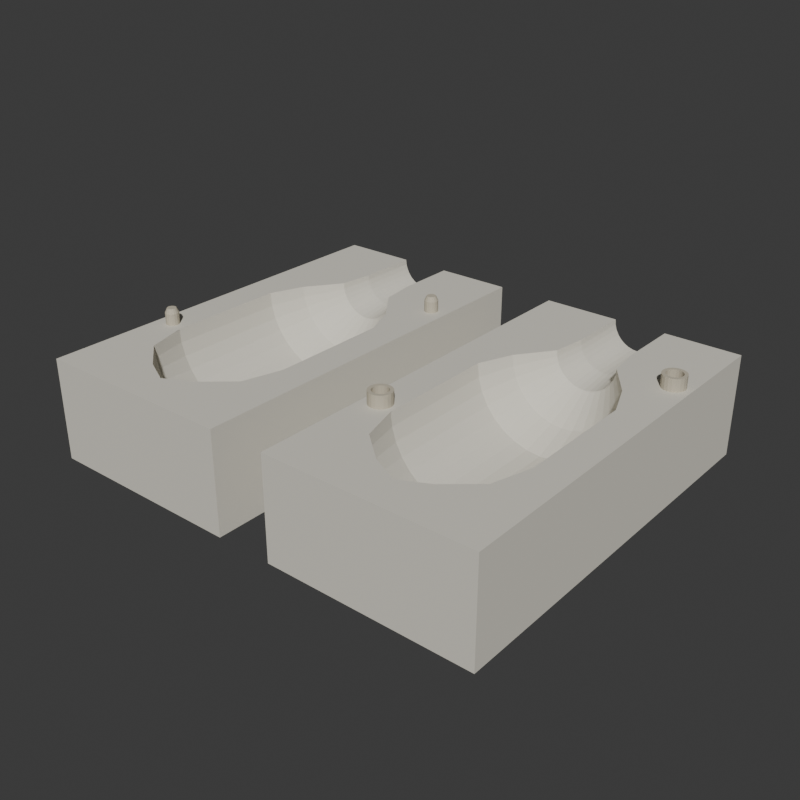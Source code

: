 # Source: source.blend  (saved by Blender 4.3.34; exported with 4.5.12 LTS)
import bpy
from mathutils import Matrix  # noqa: F401  (used for matrix-valued properties, if any)

bpy.ops.wm.read_factory_settings(use_empty=True)
scene = bpy.context.scene
scene.name = 'Scene'

# ---- collections
col_collection = bpy.data.collections.new('Collection'); scene.collection.children.link(col_collection)

# ---- materials (node trees are filled in below, after node groups)
mat_wholemouldhalves_opaquechalk = bpy.data.materials.new('WholeMouldHalves_OpaqueChalk')
mat_wholemouldhalves_opaquechalk.diffuse_color = (0.73, 0.7, 0.61, 1.0)
mat_wholelocatorpinsandcups_warmchalk = bpy.data.materials.new('WholeLocatorPinsAndCups_WarmChalk')
mat_wholelocatorpinsandcups_warmchalk.diffuse_color = (0.55, 0.5, 0.39, 1.0)

# ---- material node trees
mat_wholemouldhalves_opaquechalk.use_nodes = True; mat_wholemouldhalves_opaquechalk.node_tree.nodes.clear()
_N = mat_wholemouldhalves_opaquechalk.node_tree.nodes; _L = mat_wholemouldhalves_opaquechalk.node_tree.links
n0 = _N.new('ShaderNodeBsdfPrincipled'); n0.name = 'Principled BSDF'; n0.location = (10, 300)
n0.inputs[0].default_value = (0.73, 0.7, 0.61, 1.0)
n0.inputs[2].default_value = 0.88
n1 = _N.new('ShaderNodeOutputMaterial'); n1.name = 'Material Output'; n1.location = (300, 300)
_L.new(n0.outputs[0], n1.inputs[0])
n1.is_active_output = True
mat_wholelocatorpinsandcups_warmchalk.use_nodes = True; mat_wholelocatorpinsandcups_warmchalk.node_tree.nodes.clear()
_N = mat_wholelocatorpinsandcups_warmchalk.node_tree.nodes; _L = mat_wholelocatorpinsandcups_warmchalk.node_tree.links
n0 = _N.new('ShaderNodeBsdfPrincipled'); n0.name = 'Principled BSDF'; n0.location = (10, 300)
n0.inputs[0].default_value = (0.55, 0.5, 0.39, 1.0)
n0.inputs[2].default_value = 0.84
n1 = _N.new('ShaderNodeOutputMaterial'); n1.name = 'Material Output'; n1.location = (300, 300)
_L.new(n0.outputs[0], n1.inputs[0])
n1.is_active_output = True

# ---- world
world_world = bpy.data.worlds.new('World'); scene.world = world_world
world_world.use_nodes = True; world_world.node_tree.nodes.clear()
_N = world_world.node_tree.nodes; _L = world_world.node_tree.links
n0 = _N.new('ShaderNodeOutputWorld'); n0.name = 'World Output'; n0.location = (300, 300)
n1 = _N.new('ShaderNodeBackground'); n1.name = 'Background'; n1.location = (10, 300)
n1.inputs[0].default_value = (0.05088, 0.05088, 0.05088, 1.0)
_L.new(n1.outputs[0], n0.inputs[0])
n0.is_active_output = True
world_world.color = (0.05088, 0.05088, 0.05088)
world_world.sun_shadow_jitter_overblur = 0.0

# ---- meshes
me_wholegroundfootnegativemouldhalf_0mesh = bpy.data.meshes.new('WholeGroundFootNegativeMouldHalf_0Mesh')
me_wholegroundfootnegativemouldhalf_0mesh.from_pydata([(-0.205, -0.175, 0.0), (-0.025, -0.175, 0.0), (-0.025, -0.175, 0.09), (-0.115, -0.175, 0.09), (-0.205, -0.175, 0.09), (-0.205, -0.145, 0.0), (-0.025, -0.145, 0.0), (-0.025, -0.145, 0.09), (-0.115, -0.145, 0.09), (-0.205, -0.145, 0.09), (-0.205, -0.133, 0.0), (-0.025, -0.133, 0.0), (-0.025, -0.133, 0.09), (-0.091, -0.133, 0.09), (-0.09146, -0.133, 0.08532), (-0.09283, -0.133, 0.08082), (-0.09504, -0.133, 0.07667), (-0.09803, -0.133, 0.07303), (-0.1017, -0.133, 0.07004), (-0.1058, -0.133, 0.06783), (-0.1103, -0.133, 0.06646), (-0.115, -0.133, 0.066), (-0.1197, -0.133, 0.06646), (-0.1242, -0.133, 0.06783), (-0.1283, -0.133, 0.07004), (-0.132, -0.133, 0.07303), (-0.135, -0.133, 0.07667), (-0.1372, -0.133, 0.08082), (-0.1385, -0.133, 0.08532), (-0.139, -0.133, 0.09), (-0.205, -0.133, 0.09), (-0.205, -0.11, 0.0), (-0.025, -0.11, 0.0), (-0.025, -0.11, 0.09), (-0.064, -0.11, 0.09), (-0.06498, -0.11, 0.08005), (-0.06788, -0.11, 0.07048), (-0.0726, -0.11, 0.06167), (-0.07894, -0.11, 0.05394), (-0.08667, -0.11, 0.0476), (-0.09548, -0.11, 0.04288), (-0.1051, -0.11, 0.03998), (-0.115, -0.11, 0.039), (-0.1249, -0.11, 0.03998), (-0.1345, -0.11, 0.04288), (-0.1433, -0.11, 0.0476), (-0.1511, -0.11, 0.05394), (-0.1574, -0.11, 0.06167), (-0.1621, -0.11, 0.07048), (-0.165, -0.11, 0.08005), (-0.166, -0.11, 0.09), (-0.205, -0.11, 0.09), (-0.205, -0.075, 0.0), (-0.025, -0.075, 0.0), (-0.025, -0.075, 0.09), (-0.054, -0.075, 0.09), (-0.05517, -0.075, 0.0781), (-0.05864, -0.075, 0.06666), (-0.06428, -0.075, 0.05611), (-0.07187, -0.075, 0.04687), (-0.08111, -0.075, 0.03928), (-0.09166, -0.075, 0.03364), (-0.1031, -0.075, 0.03017), (-0.115, -0.075, 0.029), (-0.1269, -0.075, 0.03017), (-0.1383, -0.075, 0.03364), (-0.1489, -0.075, 0.03928), (-0.1581, -0.075, 0.04687), (-0.1657, -0.075, 0.05611), (-0.1714, -0.075, 0.06666), (-0.1748, -0.075, 0.0781), (-0.176, -0.075, 0.09), (-0.205, -0.075, 0.09), (-0.205, 0.03, 0.0), (-0.025, 0.03, 0.0), (-0.025, 0.03, 0.09), (-0.054, 0.03, 0.09), (-0.05517, 0.03, 0.0781), (-0.05864, 0.03, 0.06666), (-0.06428, 0.03, 0.05611), (-0.07187, 0.03, 0.04687), (-0.08111, 0.03, 0.03928), (-0.09166, 0.03, 0.03364), (-0.1031, 0.03, 0.03017), (-0.115, 0.03, 0.029), (-0.1269, 0.03, 0.03017), (-0.1383, 0.03, 0.03364), (-0.1489, 0.03, 0.03928), (-0.1581, 0.03, 0.04687), (-0.1657, 0.03, 0.05611), (-0.1714, 0.03, 0.06666), (-0.1748, 0.03, 0.0781), (-0.176, 0.03, 0.09), (-0.205, 0.03, 0.09), (-0.205, 0.06, 0.0), (-0.025, 0.06, 0.0), (-0.025, 0.06, 0.09), (-0.066, 0.06, 0.09), (-0.06694, 0.06, 0.08044), (-0.06973, 0.06, 0.07125), (-0.07426, 0.06, 0.06278), (-0.08035, 0.06, 0.05535), (-0.08778, 0.06, 0.04926), (-0.09625, 0.06, 0.04473), (-0.1054, 0.06, 0.04194), (-0.115, 0.06, 0.041), (-0.1246, 0.06, 0.04194), (-0.1338, 0.06, 0.04473), (-0.1422, 0.06, 0.04926), (-0.1496, 0.06, 0.05535), (-0.1557, 0.06, 0.06278), (-0.1603, 0.06, 0.07125), (-0.1631, 0.06, 0.08044), (-0.164, 0.06, 0.09), (-0.205, 0.06, 0.09), (-0.205, 0.09, 0.0), (-0.025, 0.09, 0.0), (-0.025, 0.09, 0.09), (-0.088, 0.09, 0.09), (-0.08852, 0.09, 0.08473), (-0.09006, 0.09, 0.07967), (-0.09255, 0.09, 0.075), (-0.09591, 0.09, 0.07091), (-0.1, 0.09, 0.06755), (-0.1047, 0.09, 0.06506), (-0.1097, 0.09, 0.06352), (-0.115, 0.09, 0.063), (-0.1203, 0.09, 0.06352), (-0.1253, 0.09, 0.06506), (-0.13, 0.09, 0.06755), (-0.1341, 0.09, 0.07091), (-0.1374, 0.09, 0.075), (-0.1399, 0.09, 0.07967), (-0.1415, 0.09, 0.08473), (-0.142, 0.09, 0.09), (-0.205, 0.09, 0.09), (-0.205, 0.12, 0.0), (-0.025, 0.12, 0.0), (-0.025, 0.12, 0.09), (-0.092, 0.12, 0.09), (-0.09244, 0.12, 0.08551), (-0.09375, 0.12, 0.0812), (-0.09588, 0.12, 0.07722), (-0.09874, 0.12, 0.07374), (-0.1022, 0.12, 0.07088), (-0.1062, 0.12, 0.06875), (-0.1105, 0.12, 0.06744), (-0.115, 0.12, 0.067), (-0.1195, 0.12, 0.06744), (-0.1238, 0.12, 0.06875), (-0.1278, 0.12, 0.07088), (-0.1313, 0.12, 0.07374), (-0.1341, 0.12, 0.07722), (-0.1362, 0.12, 0.0812), (-0.1376, 0.12, 0.08551), (-0.138, 0.12, 0.09), (-0.205, 0.12, 0.09), (-0.205, 0.175, 0.0), (-0.025, 0.175, 0.0), (-0.025, 0.175, 0.09), (-0.092, 0.175, 0.09), (-0.09244, 0.175, 0.08551), (-0.09375, 0.175, 0.0812), (-0.09588, 0.175, 0.07722), (-0.09874, 0.175, 0.07374), (-0.1022, 0.175, 0.07088), (-0.1062, 0.175, 0.06875), (-0.1105, 0.175, 0.06744), (-0.115, 0.175, 0.067), (-0.1195, 0.175, 0.06744), (-0.1238, 0.175, 0.06875), (-0.1278, 0.175, 0.07088), (-0.1313, 0.175, 0.07374), (-0.1341, 0.175, 0.07722), (-0.1362, 0.175, 0.0812), (-0.1376, 0.175, 0.08551), (-0.138, 0.175, 0.09), (-0.205, 0.175, 0.09)], [], [(1, 0, 5), (1, 5, 6), (2, 1, 6), (2, 6, 7), (3, 2, 7), (3, 7, 8), (4, 3, 8), (4, 8, 9), (0, 4, 9), (0, 9, 5), (6, 5, 10), (6, 10, 11), (7, 6, 11), (7, 11, 12), (8, 7, 12), (8, 12, 13), (8, 13, 14), (8, 14, 15), (8, 15, 16), (8, 16, 17), (8, 17, 18), (8, 18, 19), (8, 19, 20), (8, 20, 21), (8, 21, 22), (8, 22, 23), (8, 23, 24), (8, 24, 25), (8, 25, 26), (8, 26, 27), (8, 27, 28), (8, 28, 29), (9, 8, 29), (9, 29, 30), (5, 9, 30), (5, 30, 10), (11, 10, 31), (11, 31, 32), (12, 11, 32), (12, 32, 33), (13, 12, 33), (13, 33, 34), (14, 13, 34), (14, 34, 35), (15, 14, 35), (15, 35, 36), (16, 15, 36), (16, 36, 37), (17, 16, 37), (17, 37, 38), (18, 17, 38), (18, 38, 39), (19, 18, 39), (19, 39, 40), (20, 19, 40), (20, 40, 41), (21, 20, 41), (21, 41, 42), (22, 21, 42), (22, 42, 43), (23, 22, 43), (23, 43, 44), (24, 23, 44), (24, 44, 45), (25, 24, 45), (25, 45, 46), (26, 25, 46), (26, 46, 47), (27, 26, 47), (27, 47, 48), (28, 27, 48), (28, 48, 49), (29, 28, 49), (29, 49, 50), (30, 29, 50), (30, 50, 51), (10, 30, 51), (10, 51, 31), (32, 31, 52), (32, 52, 53), (33, 32, 53), (33, 53, 54), (34, 33, 54), (34, 54, 55), (35, 34, 55), (35, 55, 56), (36, 35, 56), (36, 56, 57), (37, 36, 57), (37, 57, 58), (38, 37, 58), (38, 58, 59), (39, 38, 59), (39, 59, 60), (40, 39, 60), (40, 60, 61), (41, 40, 61), (41, 61, 62), (42, 41, 62), (42, 62, 63), (43, 42, 63), (43, 63, 64), (44, 43, 64), (44, 64, 65), (45, 44, 65), (45, 65, 66), (46, 45, 66), (46, 66, 67), (47, 46, 67), (47, 67, 68), (48, 47, 68), (48, 68, 69), (49, 48, 69), (49, 69, 70), (50, 49, 70), (50, 70, 71), (51, 50, 71), (51, 71, 72), (31, 51, 72), (31, 72, 52), (53, 52, 73), (53, 73, 74), (54, 53, 74), (54, 74, 75), (55, 54, 75), (55, 75, 76), (56, 55, 76), (56, 76, 77), (57, 56, 77), (57, 77, 78), (58, 57, 78), (58, 78, 79), (59, 58, 79), (59, 79, 80), (60, 59, 80), (60, 80, 81), (61, 60, 81), (61, 81, 82), (62, 61, 82), (62, 82, 83), (63, 62, 83), (63, 83, 84), (64, 63, 84), (64, 84, 85), (65, 64, 85), (65, 85, 86), (66, 65, 86), (66, 86, 87), (67, 66, 87), (67, 87, 88), (68, 67, 88), (68, 88, 89), (69, 68, 89), (69, 89, 90), (70, 69, 90), (70, 90, 91), (71, 70, 91), (71, 91, 92), (72, 71, 92), (72, 92, 93), (52, 72, 93), (52, 93, 73), (74, 73, 94), (74, 94, 95), (75, 74, 95), (75, 95, 96), (76, 75, 96), (76, 96, 97), (77, 76, 97), (77, 97, 98), (78, 77, 98), (78, 98, 99), (79, 78, 99), (79, 99, 100), (80, 79, 100), (80, 100, 101), (81, 80, 101), (81, 101, 102), (82, 81, 102), (82, 102, 103), (83, 82, 103), (83, 103, 104), (84, 83, 104), (84, 104, 105), (85, 84, 105), (85, 105, 106), (86, 85, 106), (86, 106, 107), (87, 86, 107), (87, 107, 108), (88, 87, 108), (88, 108, 109), (89, 88, 109), (89, 109, 110), (90, 89, 110), (90, 110, 111), (91, 90, 111), (91, 111, 112), (92, 91, 112), (92, 112, 113), (93, 92, 113), (93, 113, 114), (73, 93, 114), (73, 114, 94), (95, 94, 115), (95, 115, 116), (96, 95, 116), (96, 116, 117), (97, 96, 117), (97, 117, 118), (98, 97, 118), (98, 118, 119), (99, 98, 119), (99, 119, 120), (100, 99, 120), (100, 120, 121), (101, 100, 121), (101, 121, 122), (102, 101, 122), (102, 122, 123), (103, 102, 123), (103, 123, 124), (104, 103, 124), (104, 124, 125), (105, 104, 125), (105, 125, 126), (106, 105, 126), (106, 126, 127), (107, 106, 127), (107, 127, 128), (108, 107, 128), (108, 128, 129), (109, 108, 129), (109, 129, 130), (110, 109, 130), (110, 130, 131), (111, 110, 131), (111, 131, 132), (112, 111, 132), (112, 132, 133), (113, 112, 133), (113, 133, 134), (114, 113, 134), (114, 134, 135), (94, 114, 135), (94, 135, 115), (116, 115, 136), (116, 136, 137), (117, 116, 137), (117, 137, 138), (118, 117, 138), (118, 138, 139), (119, 118, 139), (119, 139, 140), (120, 119, 140), (120, 140, 141), (121, 120, 141), (121, 141, 142), (122, 121, 142), (122, 142, 143), (123, 122, 143), (123, 143, 144), (124, 123, 144), (124, 144, 145), (125, 124, 145), (125, 145, 146), (126, 125, 146), (126, 146, 147), (127, 126, 147), (127, 147, 148), (128, 127, 148), (128, 148, 149), (129, 128, 149), (129, 149, 150), (130, 129, 150), (130, 150, 151), (131, 130, 151), (131, 151, 152), (132, 131, 152), (132, 152, 153), (133, 132, 153), (133, 153, 154), (134, 133, 154), (134, 154, 155), (135, 134, 155), (135, 155, 156), (115, 135, 156), (115, 156, 136), (137, 136, 157), (137, 157, 158), (138, 137, 158), (138, 158, 159), (139, 138, 159), (139, 159, 160), (140, 139, 160), (140, 160, 161), (141, 140, 161), (141, 161, 162), (142, 141, 162), (142, 162, 163), (143, 142, 163), (143, 163, 164), (144, 143, 164), (144, 164, 165), (145, 144, 165), (145, 165, 166), (146, 145, 166), (146, 166, 167), (147, 146, 167), (147, 167, 168), (148, 147, 168), (148, 168, 169), (149, 148, 169), (149, 169, 170), (150, 149, 170), (150, 170, 171), (151, 150, 171), (151, 171, 172), (152, 151, 172), (152, 172, 173), (153, 152, 173), (153, 173, 174), (154, 153, 174), (154, 174, 175), (155, 154, 175), (155, 175, 176), (156, 155, 176), (156, 176, 177), (136, 156, 177), (136, 177, 157), (4, 0, 1), (1, 2, 3), (1, 3, 4), (158, 157, 177), (160, 159, 158), (161, 160, 158), (162, 161, 158), (163, 162, 158), (164, 163, 158), (165, 164, 158), (166, 165, 158), (167, 166, 158), (168, 167, 158), (169, 168, 158), (169, 158, 177), (170, 169, 177), (171, 170, 177), (172, 171, 177), (173, 172, 177), (174, 173, 177), (175, 174, 177), (177, 176, 175)])
me_wholegroundfootnegativemouldhalf_0mesh.materials.append(mat_wholemouldhalves_opaquechalk)
me_wholegroundfootnegativemouldhalf_0mesh.materials.append(mat_wholelocatorpinsandcups_warmchalk)
me_wholegroundfootnegativemouldhalf_0mesh.update()
me_wholegroundfootnegativemouldhalf_1mesh = bpy.data.meshes.new('WholeGroundFootNegativeMouldHalf_1Mesh')
me_wholegroundfootnegativemouldhalf_1mesh.from_pydata([(0.025, -0.175, 0.0), (0.205, -0.175, 0.0), (0.205, -0.175, 0.09), (0.115, -0.175, 0.09), (0.025, -0.175, 0.09), (0.025, -0.145, 0.0), (0.205, -0.145, 0.0), (0.205, -0.145, 0.09), (0.115, -0.145, 0.09), (0.025, -0.145, 0.09), (0.025, -0.133, 0.0), (0.205, -0.133, 0.0), (0.205, -0.133, 0.09), (0.139, -0.133, 0.09), (0.1385, -0.133, 0.08532), (0.1372, -0.133, 0.08082), (0.135, -0.133, 0.07667), (0.132, -0.133, 0.07303), (0.1283, -0.133, 0.07004), (0.1242, -0.133, 0.06783), (0.1197, -0.133, 0.06646), (0.115, -0.133, 0.066), (0.1103, -0.133, 0.06646), (0.1058, -0.133, 0.06783), (0.1017, -0.133, 0.07004), (0.09803, -0.133, 0.07303), (0.09504, -0.133, 0.07667), (0.09283, -0.133, 0.08082), (0.09146, -0.133, 0.08532), (0.091, -0.133, 0.09), (0.025, -0.133, 0.09), (0.025, -0.11, 0.0), (0.205, -0.11, 0.0), (0.205, -0.11, 0.09), (0.166, -0.11, 0.09), (0.165, -0.11, 0.08005), (0.1621, -0.11, 0.07048), (0.1574, -0.11, 0.06167), (0.1511, -0.11, 0.05394), (0.1433, -0.11, 0.0476), (0.1345, -0.11, 0.04288), (0.1249, -0.11, 0.03998), (0.115, -0.11, 0.039), (0.1051, -0.11, 0.03998), (0.09548, -0.11, 0.04288), (0.08667, -0.11, 0.0476), (0.07894, -0.11, 0.05394), (0.0726, -0.11, 0.06167), (0.06788, -0.11, 0.07048), (0.06498, -0.11, 0.08005), (0.064, -0.11, 0.09), (0.025, -0.11, 0.09), (0.025, -0.075, 0.0), (0.205, -0.075, 0.0), (0.205, -0.075, 0.09), (0.176, -0.075, 0.09), (0.1748, -0.075, 0.0781), (0.1714, -0.075, 0.06666), (0.1657, -0.075, 0.05611), (0.1581, -0.075, 0.04687), (0.1489, -0.075, 0.03928), (0.1383, -0.075, 0.03364), (0.1269, -0.075, 0.03017), (0.115, -0.075, 0.029), (0.1031, -0.075, 0.03017), (0.09166, -0.075, 0.03364), (0.08111, -0.075, 0.03928), (0.07187, -0.075, 0.04687), (0.06428, -0.075, 0.05611), (0.05864, -0.075, 0.06666), (0.05517, -0.075, 0.0781), (0.054, -0.075, 0.09), (0.025, -0.075, 0.09), (0.025, 0.03, 0.0), (0.205, 0.03, 0.0), (0.205, 0.03, 0.09), (0.176, 0.03, 0.09), (0.1748, 0.03, 0.0781), (0.1714, 0.03, 0.06666), (0.1657, 0.03, 0.05611), (0.1581, 0.03, 0.04687), (0.1489, 0.03, 0.03928), (0.1383, 0.03, 0.03364), (0.1269, 0.03, 0.03017), (0.115, 0.03, 0.029), (0.1031, 0.03, 0.03017), (0.09166, 0.03, 0.03364), (0.08111, 0.03, 0.03928), (0.07187, 0.03, 0.04687), (0.06428, 0.03, 0.05611), (0.05864, 0.03, 0.06666), (0.05517, 0.03, 0.0781), (0.054, 0.03, 0.09), (0.025, 0.03, 0.09), (0.025, 0.06, 0.0), (0.205, 0.06, 0.0), (0.205, 0.06, 0.09), (0.164, 0.06, 0.09), (0.1631, 0.06, 0.08044), (0.1603, 0.06, 0.07125), (0.1557, 0.06, 0.06278), (0.1496, 0.06, 0.05535), (0.1422, 0.06, 0.04926), (0.1338, 0.06, 0.04473), (0.1246, 0.06, 0.04194), (0.115, 0.06, 0.041), (0.1054, 0.06, 0.04194), (0.09625, 0.06, 0.04473), (0.08778, 0.06, 0.04926), (0.08035, 0.06, 0.05535), (0.07426, 0.06, 0.06278), (0.06973, 0.06, 0.07125), (0.06694, 0.06, 0.08044), (0.066, 0.06, 0.09), (0.025, 0.06, 0.09), (0.025, 0.09, 0.0), (0.205, 0.09, 0.0), (0.205, 0.09, 0.09), (0.142, 0.09, 0.09), (0.1415, 0.09, 0.08473), (0.1399, 0.09, 0.07967), (0.1374, 0.09, 0.075), (0.1341, 0.09, 0.07091), (0.13, 0.09, 0.06755), (0.1253, 0.09, 0.06506), (0.1203, 0.09, 0.06352), (0.115, 0.09, 0.063), (0.1097, 0.09, 0.06352), (0.1047, 0.09, 0.06506), (0.1, 0.09, 0.06755), (0.09591, 0.09, 0.07091), (0.09255, 0.09, 0.075), (0.09006, 0.09, 0.07967), (0.08852, 0.09, 0.08473), (0.088, 0.09, 0.09), (0.025, 0.09, 0.09), (0.025, 0.12, 0.0), (0.205, 0.12, 0.0), (0.205, 0.12, 0.09), (0.138, 0.12, 0.09), (0.1376, 0.12, 0.08551), (0.1362, 0.12, 0.0812), (0.1341, 0.12, 0.07722), (0.1313, 0.12, 0.07374), (0.1278, 0.12, 0.07088), (0.1238, 0.12, 0.06875), (0.1195, 0.12, 0.06744), (0.115, 0.12, 0.067), (0.1105, 0.12, 0.06744), (0.1062, 0.12, 0.06875), (0.1022, 0.12, 0.07088), (0.09874, 0.12, 0.07374), (0.09588, 0.12, 0.07722), (0.09375, 0.12, 0.0812), (0.09244, 0.12, 0.08551), (0.092, 0.12, 0.09), (0.025, 0.12, 0.09), (0.025, 0.175, 0.0), (0.205, 0.175, 0.0), (0.205, 0.175, 0.09), (0.138, 0.175, 0.09), (0.1376, 0.175, 0.08551), (0.1362, 0.175, 0.0812), (0.1341, 0.175, 0.07722), (0.1313, 0.175, 0.07374), (0.1278, 0.175, 0.07088), (0.1238, 0.175, 0.06875), (0.1195, 0.175, 0.06744), (0.115, 0.175, 0.067), (0.1105, 0.175, 0.06744), (0.1062, 0.175, 0.06875), (0.1022, 0.175, 0.07088), (0.09874, 0.175, 0.07374), (0.09588, 0.175, 0.07722), (0.09375, 0.175, 0.0812), (0.09244, 0.175, 0.08551), (0.092, 0.175, 0.09), (0.025, 0.175, 0.09)], [], [(1, 0, 5), (1, 5, 6), (2, 1, 6), (2, 6, 7), (3, 2, 7), (3, 7, 8), (4, 3, 8), (4, 8, 9), (0, 4, 9), (0, 9, 5), (6, 5, 10), (6, 10, 11), (7, 6, 11), (7, 11, 12), (8, 7, 12), (8, 12, 13), (8, 13, 14), (8, 14, 15), (8, 15, 16), (8, 16, 17), (8, 17, 18), (8, 18, 19), (8, 19, 20), (8, 20, 21), (8, 21, 22), (8, 22, 23), (8, 23, 24), (8, 24, 25), (8, 25, 26), (8, 26, 27), (8, 27, 28), (8, 28, 29), (9, 8, 29), (9, 29, 30), (5, 9, 30), (5, 30, 10), (11, 10, 31), (11, 31, 32), (12, 11, 32), (12, 32, 33), (13, 12, 33), (13, 33, 34), (14, 13, 34), (14, 34, 35), (15, 14, 35), (15, 35, 36), (16, 15, 36), (16, 36, 37), (17, 16, 37), (17, 37, 38), (18, 17, 38), (18, 38, 39), (19, 18, 39), (19, 39, 40), (20, 19, 40), (20, 40, 41), (21, 20, 41), (21, 41, 42), (22, 21, 42), (22, 42, 43), (23, 22, 43), (23, 43, 44), (24, 23, 44), (24, 44, 45), (25, 24, 45), (25, 45, 46), (26, 25, 46), (26, 46, 47), (27, 26, 47), (27, 47, 48), (28, 27, 48), (28, 48, 49), (29, 28, 49), (29, 49, 50), (30, 29, 50), (30, 50, 51), (10, 30, 51), (10, 51, 31), (32, 31, 52), (32, 52, 53), (33, 32, 53), (33, 53, 54), (34, 33, 54), (34, 54, 55), (35, 34, 55), (35, 55, 56), (36, 35, 56), (36, 56, 57), (37, 36, 57), (37, 57, 58), (38, 37, 58), (38, 58, 59), (39, 38, 59), (39, 59, 60), (40, 39, 60), (40, 60, 61), (41, 40, 61), (41, 61, 62), (42, 41, 62), (42, 62, 63), (43, 42, 63), (43, 63, 64), (44, 43, 64), (44, 64, 65), (45, 44, 65), (45, 65, 66), (46, 45, 66), (46, 66, 67), (47, 46, 67), (47, 67, 68), (48, 47, 68), (48, 68, 69), (49, 48, 69), (49, 69, 70), (50, 49, 70), (50, 70, 71), (51, 50, 71), (51, 71, 72), (31, 51, 72), (31, 72, 52), (53, 52, 73), (53, 73, 74), (54, 53, 74), (54, 74, 75), (55, 54, 75), (55, 75, 76), (56, 55, 76), (56, 76, 77), (57, 56, 77), (57, 77, 78), (58, 57, 78), (58, 78, 79), (59, 58, 79), (59, 79, 80), (60, 59, 80), (60, 80, 81), (61, 60, 81), (61, 81, 82), (62, 61, 82), (62, 82, 83), (63, 62, 83), (63, 83, 84), (64, 63, 84), (64, 84, 85), (65, 64, 85), (65, 85, 86), (66, 65, 86), (66, 86, 87), (67, 66, 87), (67, 87, 88), (68, 67, 88), (68, 88, 89), (69, 68, 89), (69, 89, 90), (70, 69, 90), (70, 90, 91), (71, 70, 91), (71, 91, 92), (72, 71, 92), (72, 92, 93), (52, 72, 93), (52, 93, 73), (74, 73, 94), (74, 94, 95), (75, 74, 95), (75, 95, 96), (76, 75, 96), (76, 96, 97), (77, 76, 97), (77, 97, 98), (78, 77, 98), (78, 98, 99), (79, 78, 99), (79, 99, 100), (80, 79, 100), (80, 100, 101), (81, 80, 101), (81, 101, 102), (82, 81, 102), (82, 102, 103), (83, 82, 103), (83, 103, 104), (84, 83, 104), (84, 104, 105), (85, 84, 105), (85, 105, 106), (86, 85, 106), (86, 106, 107), (87, 86, 107), (87, 107, 108), (88, 87, 108), (88, 108, 109), (89, 88, 109), (89, 109, 110), (90, 89, 110), (90, 110, 111), (91, 90, 111), (91, 111, 112), (92, 91, 112), (92, 112, 113), (93, 92, 113), (93, 113, 114), (73, 93, 114), (73, 114, 94), (95, 94, 115), (95, 115, 116), (96, 95, 116), (96, 116, 117), (97, 96, 117), (97, 117, 118), (98, 97, 118), (98, 118, 119), (99, 98, 119), (99, 119, 120), (100, 99, 120), (100, 120, 121), (101, 100, 121), (101, 121, 122), (102, 101, 122), (102, 122, 123), (103, 102, 123), (103, 123, 124), (104, 103, 124), (104, 124, 125), (105, 104, 125), (105, 125, 126), (106, 105, 126), (106, 126, 127), (107, 106, 127), (107, 127, 128), (108, 107, 128), (108, 128, 129), (109, 108, 129), (109, 129, 130), (110, 109, 130), (110, 130, 131), (111, 110, 131), (111, 131, 132), (112, 111, 132), (112, 132, 133), (113, 112, 133), (113, 133, 134), (114, 113, 134), (114, 134, 135), (94, 114, 135), (94, 135, 115), (116, 115, 136), (116, 136, 137), (117, 116, 137), (117, 137, 138), (118, 117, 138), (118, 138, 139), (119, 118, 139), (119, 139, 140), (120, 119, 140), (120, 140, 141), (121, 120, 141), (121, 141, 142), (122, 121, 142), (122, 142, 143), (123, 122, 143), (123, 143, 144), (124, 123, 144), (124, 144, 145), (125, 124, 145), (125, 145, 146), (126, 125, 146), (126, 146, 147), (127, 126, 147), (127, 147, 148), (128, 127, 148), (128, 148, 149), (129, 128, 149), (129, 149, 150), (130, 129, 150), (130, 150, 151), (131, 130, 151), (131, 151, 152), (132, 131, 152), (132, 152, 153), (133, 132, 153), (133, 153, 154), (134, 133, 154), (134, 154, 155), (135, 134, 155), (135, 155, 156), (115, 135, 156), (115, 156, 136), (137, 136, 157), (137, 157, 158), (138, 137, 158), (138, 158, 159), (139, 138, 159), (139, 159, 160), (140, 139, 160), (140, 160, 161), (141, 140, 161), (141, 161, 162), (142, 141, 162), (142, 162, 163), (143, 142, 163), (143, 163, 164), (144, 143, 164), (144, 164, 165), (145, 144, 165), (145, 165, 166), (146, 145, 166), (146, 166, 167), (147, 146, 167), (147, 167, 168), (148, 147, 168), (148, 168, 169), (149, 148, 169), (149, 169, 170), (150, 149, 170), (150, 170, 171), (151, 150, 171), (151, 171, 172), (152, 151, 172), (152, 172, 173), (153, 152, 173), (153, 173, 174), (154, 153, 174), (154, 174, 175), (155, 154, 175), (155, 175, 176), (156, 155, 176), (156, 176, 177), (136, 156, 177), (136, 177, 157), (4, 0, 1), (1, 2, 3), (1, 3, 4), (158, 157, 177), (160, 159, 158), (161, 160, 158), (162, 161, 158), (163, 162, 158), (164, 163, 158), (165, 164, 158), (166, 165, 158), (167, 166, 158), (168, 167, 158), (169, 168, 158), (169, 158, 177), (170, 169, 177), (171, 170, 177), (172, 171, 177), (173, 172, 177), (174, 173, 177), (175, 174, 177), (177, 176, 175)])
me_wholegroundfootnegativemouldhalf_1mesh.materials.append(mat_wholemouldhalves_opaquechalk)
me_wholegroundfootnegativemouldhalf_1mesh.materials.append(mat_wholelocatorpinsandcups_warmchalk)
me_wholegroundfootnegativemouldhalf_1mesh.update()
me_wholelocatorpin_0mesh = bpy.data.meshes.new('WholeLocatorPin_0Mesh')
me_wholelocatorpin_0mesh.from_pydata([(-0.19, -0.07, 0.088), (-0.184, -0.07, 0.088), (-0.1845, -0.0677, 0.088), (-0.1858, -0.06576, 0.088), (-0.1877, -0.06446, 0.088), (-0.19, -0.064, 0.088), (-0.1923, -0.06446, 0.088), (-0.1942, -0.06576, 0.088), (-0.1955, -0.0677, 0.088), (-0.196, -0.07, 0.088), (-0.1955, -0.0723, 0.088), (-0.1942, -0.07424, 0.088), (-0.1923, -0.07554, 0.088), (-0.19, -0.076, 0.088), (-0.1877, -0.07554, 0.088), (-0.1858, -0.07424, 0.088), (-0.1845, -0.0723, 0.088), (-0.184, -0.07, 0.1), (-0.1845, -0.0677, 0.1), (-0.1858, -0.06576, 0.1), (-0.1877, -0.06446, 0.1), (-0.19, -0.064, 0.1), (-0.1923, -0.06446, 0.1), (-0.1942, -0.06576, 0.1), (-0.1955, -0.0677, 0.1), (-0.196, -0.07, 0.1), (-0.1955, -0.0723, 0.1), (-0.1942, -0.07424, 0.1), (-0.1923, -0.07554, 0.1), (-0.19, -0.076, 0.1), (-0.1877, -0.07554, 0.1), (-0.1858, -0.07424, 0.1), (-0.1845, -0.0723, 0.1), (-0.186, -0.07, 0.104), (-0.1863, -0.06847, 0.104), (-0.1872, -0.06717, 0.104), (-0.1885, -0.0663, 0.104), (-0.19, -0.066, 0.104), (-0.1915, -0.0663, 0.104), (-0.1928, -0.06717, 0.104), (-0.1937, -0.06847, 0.104), (-0.194, -0.07, 0.104), (-0.1937, -0.07153, 0.104), (-0.1928, -0.07283, 0.104), (-0.1915, -0.0737, 0.104), (-0.19, -0.074, 0.104), (-0.1885, -0.0737, 0.104), (-0.1872, -0.07283, 0.104), (-0.1863, -0.07153, 0.104), (-0.19, -0.07, 0.104)], [], [(0, 2, 1), (0, 3, 2), (0, 4, 3), (0, 5, 4), (0, 6, 5), (0, 7, 6), (0, 8, 7), (0, 9, 8), (0, 10, 9), (0, 11, 10), (0, 12, 11), (0, 13, 12), (0, 14, 13), (0, 15, 14), (0, 16, 15), (0, 1, 16), (1, 2, 18), (1, 18, 17), (2, 3, 19), (2, 19, 18), (3, 4, 20), (3, 20, 19), (4, 5, 21), (4, 21, 20), (5, 6, 22), (5, 22, 21), (6, 7, 23), (6, 23, 22), (7, 8, 24), (7, 24, 23), (8, 9, 25), (8, 25, 24), (9, 10, 26), (9, 26, 25), (10, 11, 27), (10, 27, 26), (11, 12, 28), (11, 28, 27), (12, 13, 29), (12, 29, 28), (13, 14, 30), (13, 30, 29), (14, 15, 31), (14, 31, 30), (15, 16, 32), (15, 32, 31), (16, 1, 17), (16, 17, 32), (17, 18, 34), (17, 34, 33), (18, 19, 35), (18, 35, 34), (19, 20, 36), (19, 36, 35), (20, 21, 37), (20, 37, 36), (21, 22, 38), (21, 38, 37), (22, 23, 39), (22, 39, 38), (23, 24, 40), (23, 40, 39), (24, 25, 41), (24, 41, 40), (25, 26, 42), (25, 42, 41), (26, 27, 43), (26, 43, 42), (27, 28, 44), (27, 44, 43), (28, 29, 45), (28, 45, 44), (29, 30, 46), (29, 46, 45), (30, 31, 47), (30, 47, 46), (31, 32, 48), (31, 48, 47), (32, 17, 33), (32, 33, 48), (33, 34, 49), (34, 35, 49), (35, 36, 49), (36, 37, 49), (37, 38, 49), (38, 39, 49), (39, 40, 49), (40, 41, 49), (41, 42, 49), (42, 43, 49), (43, 44, 49), (44, 45, 49), (45, 46, 49), (46, 47, 49), (47, 48, 49), (48, 33, 49)])
me_wholelocatorpin_0mesh.polygons.foreach_set('material_index', [1, 1, 1, 1, 1, 1, 1, 1, 1, 1, 1, 1, 1, 1, 1, 1, 1, 1, 1, 1, 1, 1, 1, 1, 1, 1, 1, 1, 1, 1, 1, 1, 1, 1, 1, 1, 1, 1, 1, 1, 1, 1, 1, 1, 1, 1, 1, 1, 1, 1, 1, 1, 1, 1, 1, 1, 1, 1, 1, 1, 1, 1, 1, 1, 1, 1, 1, 1, 1, 1, 1, 1, 1, 1, 1, 1, 1, 1, 1, 1, 1, 1, 1, 1, 1, 1, 1, 1, 1, 1, 1, 1, 1, 1, 1, 1])
me_wholelocatorpin_0mesh.materials.append(mat_wholemouldhalves_opaquechalk)
me_wholelocatorpin_0mesh.materials.append(mat_wholelocatorpinsandcups_warmchalk)
me_wholelocatorpin_0mesh.update()
me_wholeblindlocatorcup_0mesh = bpy.data.meshes.new('WholeBlindLocatorCup_0Mesh')
me_wholeblindlocatorcup_0mesh.from_pydata([(0.04, -0.07, 0.088), (0.05, -0.07, 0.088), (0.04951, -0.06691, 0.088), (0.04809, -0.06412, 0.088), (0.04588, -0.06191, 0.088), (0.04309, -0.06049, 0.088), (0.04, -0.06, 0.088), (0.03691, -0.06049, 0.088), (0.03412, -0.06191, 0.088), (0.03191, -0.06412, 0.088), (0.03049, -0.06691, 0.088), (0.03, -0.07, 0.088), (0.03049, -0.07309, 0.088), (0.03191, -0.07588, 0.088), (0.03412, -0.07809, 0.088), (0.03691, -0.07951, 0.088), (0.04, -0.08, 0.088), (0.04309, -0.07951, 0.088), (0.04588, -0.07809, 0.088), (0.04809, -0.07588, 0.088), (0.04951, -0.07309, 0.088), (0.05, -0.07, 0.101), (0.04951, -0.06691, 0.101), (0.04809, -0.06412, 0.101), (0.04588, -0.06191, 0.101), (0.04309, -0.06049, 0.101), (0.04, -0.06, 0.101), (0.03691, -0.06049, 0.101), (0.03412, -0.06191, 0.101), (0.03191, -0.06412, 0.101), (0.03049, -0.06691, 0.101), (0.03, -0.07, 0.101), (0.03049, -0.07309, 0.101), (0.03191, -0.07588, 0.101), (0.03412, -0.07809, 0.101), (0.03691, -0.07951, 0.101), (0.04, -0.08, 0.101), (0.04309, -0.07951, 0.101), (0.04588, -0.07809, 0.101), (0.04809, -0.07588, 0.101), (0.04951, -0.07309, 0.101), (0.047, -0.07, 0.101), (0.04666, -0.06784, 0.101), (0.04566, -0.06589, 0.101), (0.04411, -0.06434, 0.101), (0.04216, -0.06334, 0.101), (0.04, -0.063, 0.101), (0.03784, -0.06334, 0.101), (0.03589, -0.06434, 0.101), (0.03434, -0.06589, 0.101), (0.03334, -0.06784, 0.101), (0.033, -0.07, 0.101), (0.03334, -0.07216, 0.101), (0.03434, -0.07411, 0.101), (0.03589, -0.07566, 0.101), (0.03784, -0.07666, 0.101), (0.04, -0.077, 0.101), (0.04216, -0.07666, 0.101), (0.04411, -0.07566, 0.101), (0.04566, -0.07411, 0.101), (0.04666, -0.07216, 0.101), (0.047, -0.07, 0.091), (0.04666, -0.06784, 0.091), (0.04566, -0.06589, 0.091), (0.04411, -0.06434, 0.091), (0.04216, -0.06334, 0.091), (0.04, -0.063, 0.091), (0.03784, -0.06334, 0.091), (0.03589, -0.06434, 0.091), (0.03434, -0.06589, 0.091), (0.03334, -0.06784, 0.091), (0.033, -0.07, 0.091), (0.03334, -0.07216, 0.091), (0.03434, -0.07411, 0.091), (0.03589, -0.07566, 0.091), (0.03784, -0.07666, 0.091), (0.04, -0.077, 0.091), (0.04216, -0.07666, 0.091), (0.04411, -0.07566, 0.091), (0.04566, -0.07411, 0.091), (0.04666, -0.07216, 0.091), (0.04, -0.07, 0.091)], [], [(0, 2, 1), (0, 3, 2), (0, 4, 3), (0, 5, 4), (0, 6, 5), (0, 7, 6), (0, 8, 7), (0, 9, 8), (0, 10, 9), (0, 11, 10), (0, 12, 11), (0, 13, 12), (0, 14, 13), (0, 15, 14), (0, 16, 15), (0, 17, 16), (0, 18, 17), (0, 19, 18), (0, 20, 19), (0, 1, 20), (1, 2, 22), (1, 22, 21), (2, 3, 23), (2, 23, 22), (3, 4, 24), (3, 24, 23), (4, 5, 25), (4, 25, 24), (5, 6, 26), (5, 26, 25), (6, 7, 27), (6, 27, 26), (7, 8, 28), (7, 28, 27), (8, 9, 29), (8, 29, 28), (9, 10, 30), (9, 30, 29), (10, 11, 31), (10, 31, 30), (11, 12, 32), (11, 32, 31), (12, 13, 33), (12, 33, 32), (13, 14, 34), (13, 34, 33), (14, 15, 35), (14, 35, 34), (15, 16, 36), (15, 36, 35), (16, 17, 37), (16, 37, 36), (17, 18, 38), (17, 38, 37), (18, 19, 39), (18, 39, 38), (19, 20, 40), (19, 40, 39), (20, 1, 21), (20, 21, 40), (21, 22, 42), (21, 42, 41), (22, 23, 43), (22, 43, 42), (23, 24, 44), (23, 44, 43), (24, 25, 45), (24, 45, 44), (25, 26, 46), (25, 46, 45), (26, 27, 47), (26, 47, 46), (27, 28, 48), (27, 48, 47), (28, 29, 49), (28, 49, 48), (29, 30, 50), (29, 50, 49), (30, 31, 51), (30, 51, 50), (31, 32, 52), (31, 52, 51), (32, 33, 53), (32, 53, 52), (33, 34, 54), (33, 54, 53), (34, 35, 55), (34, 55, 54), (35, 36, 56), (35, 56, 55), (36, 37, 57), (36, 57, 56), (37, 38, 58), (37, 58, 57), (38, 39, 59), (38, 59, 58), (39, 40, 60), (39, 60, 59), (40, 21, 41), (40, 41, 60), (41, 42, 62), (41, 62, 61), (42, 43, 63), (42, 63, 62), (43, 44, 64), (43, 64, 63), (44, 45, 65), (44, 65, 64), (45, 46, 66), (45, 66, 65), (46, 47, 67), (46, 67, 66), (47, 48, 68), (47, 68, 67), (48, 49, 69), (48, 69, 68), (49, 50, 70), (49, 70, 69), (50, 51, 71), (50, 71, 70), (51, 52, 72), (51, 72, 71), (52, 53, 73), (52, 73, 72), (53, 54, 74), (53, 74, 73), (54, 55, 75), (54, 75, 74), (55, 56, 76), (55, 76, 75), (56, 57, 77), (56, 77, 76), (57, 58, 78), (57, 78, 77), (58, 59, 79), (58, 79, 78), (59, 60, 80), (59, 80, 79), (60, 41, 61), (60, 61, 80), (61, 62, 81), (62, 63, 81), (63, 64, 81), (64, 65, 81), (65, 66, 81), (66, 67, 81), (67, 68, 81), (68, 69, 81), (69, 70, 81), (70, 71, 81), (71, 72, 81), (72, 73, 81), (73, 74, 81), (74, 75, 81), (75, 76, 81), (76, 77, 81), (77, 78, 81), (78, 79, 81), (79, 80, 81), (80, 61, 81)])
me_wholeblindlocatorcup_0mesh.polygons.foreach_set('material_index', [1, 1, 1, 1, 1, 1, 1, 1, 1, 1, 1, 1, 1, 1, 1, 1, 1, 1, 1, 1, 1, 1, 1, 1, 1, 1, 1, 1, 1, 1, 1, 1, 1, 1, 1, 1, 1, 1, 1, 1, 1, 1, 1, 1, 1, 1, 1, 1, 1, 1, 1, 1, 1, 1, 1, 1, 1, 1, 1, 1, 1, 1, 1, 1, 1, 1, 1, 1, 1, 1, 1, 1, 1, 1, 1, 1, 1, 1, 1, 1, 1, 1, 1, 1, 1, 1, 1, 1, 1, 1, 1, 1, 1, 1, 1, 1, 1, 1, 1, 1, 1, 1, 1, 1, 1, 1, 1, 1, 1, 1, 1, 1, 1, 1, 1, 1, 1, 1, 1, 1, 1, 1, 1, 1, 1, 1, 1, 1, 1, 1, 1, 1, 1, 1, 1, 1, 1, 1, 1, 1, 1, 1, 1, 1, 1, 1, 1, 1, 1, 1, 1, 1, 1, 1, 1, 1, 1, 1, 1, 1])
me_wholeblindlocatorcup_0mesh.materials.append(mat_wholemouldhalves_opaquechalk)
me_wholeblindlocatorcup_0mesh.materials.append(mat_wholelocatorpinsandcups_warmchalk)
me_wholeblindlocatorcup_0mesh.update()
me_wholelocatorpin_1mesh = bpy.data.meshes.new('WholeLocatorPin_1Mesh')
me_wholelocatorpin_1mesh.from_pydata([(-0.04, 0.09, 0.088), (-0.034, 0.09, 0.088), (-0.03446, 0.0923, 0.088), (-0.03576, 0.09424, 0.088), (-0.0377, 0.09554, 0.088), (-0.04, 0.096, 0.088), (-0.0423, 0.09554, 0.088), (-0.04424, 0.09424, 0.088), (-0.04554, 0.0923, 0.088), (-0.046, 0.09, 0.088), (-0.04554, 0.0877, 0.088), (-0.04424, 0.08576, 0.088), (-0.0423, 0.08446, 0.088), (-0.04, 0.084, 0.088), (-0.0377, 0.08446, 0.088), (-0.03576, 0.08576, 0.088), (-0.03446, 0.0877, 0.088), (-0.034, 0.09, 0.1), (-0.03446, 0.0923, 0.1), (-0.03576, 0.09424, 0.1), (-0.0377, 0.09554, 0.1), (-0.04, 0.096, 0.1), (-0.0423, 0.09554, 0.1), (-0.04424, 0.09424, 0.1), (-0.04554, 0.0923, 0.1), (-0.046, 0.09, 0.1), (-0.04554, 0.0877, 0.1), (-0.04424, 0.08576, 0.1), (-0.0423, 0.08446, 0.1), (-0.04, 0.084, 0.1), (-0.0377, 0.08446, 0.1), (-0.03576, 0.08576, 0.1), (-0.03446, 0.0877, 0.1), (-0.036, 0.09, 0.104), (-0.0363, 0.09153, 0.104), (-0.03717, 0.09283, 0.104), (-0.03847, 0.0937, 0.104), (-0.04, 0.094, 0.104), (-0.04153, 0.0937, 0.104), (-0.04283, 0.09283, 0.104), (-0.0437, 0.09153, 0.104), (-0.044, 0.09, 0.104), (-0.0437, 0.08847, 0.104), (-0.04283, 0.08717, 0.104), (-0.04153, 0.0863, 0.104), (-0.04, 0.086, 0.104), (-0.03847, 0.0863, 0.104), (-0.03717, 0.08717, 0.104), (-0.0363, 0.08847, 0.104), (-0.04, 0.09, 0.104)], [], [(0, 2, 1), (0, 3, 2), (0, 4, 3), (0, 5, 4), (0, 6, 5), (0, 7, 6), (0, 8, 7), (0, 9, 8), (0, 10, 9), (0, 11, 10), (0, 12, 11), (0, 13, 12), (0, 14, 13), (0, 15, 14), (0, 16, 15), (0, 1, 16), (1, 2, 18), (1, 18, 17), (2, 3, 19), (2, 19, 18), (3, 4, 20), (3, 20, 19), (4, 5, 21), (4, 21, 20), (5, 6, 22), (5, 22, 21), (6, 7, 23), (6, 23, 22), (7, 8, 24), (7, 24, 23), (8, 9, 25), (8, 25, 24), (9, 10, 26), (9, 26, 25), (10, 11, 27), (10, 27, 26), (11, 12, 28), (11, 28, 27), (12, 13, 29), (12, 29, 28), (13, 14, 30), (13, 30, 29), (14, 15, 31), (14, 31, 30), (15, 16, 32), (15, 32, 31), (16, 1, 17), (16, 17, 32), (17, 18, 34), (17, 34, 33), (18, 19, 35), (18, 35, 34), (19, 20, 36), (19, 36, 35), (20, 21, 37), (20, 37, 36), (21, 22, 38), (21, 38, 37), (22, 23, 39), (22, 39, 38), (23, 24, 40), (23, 40, 39), (24, 25, 41), (24, 41, 40), (25, 26, 42), (25, 42, 41), (26, 27, 43), (26, 43, 42), (27, 28, 44), (27, 44, 43), (28, 29, 45), (28, 45, 44), (29, 30, 46), (29, 46, 45), (30, 31, 47), (30, 47, 46), (31, 32, 48), (31, 48, 47), (32, 17, 33), (32, 33, 48), (33, 34, 49), (34, 35, 49), (35, 36, 49), (36, 37, 49), (37, 38, 49), (38, 39, 49), (39, 40, 49), (40, 41, 49), (41, 42, 49), (42, 43, 49), (43, 44, 49), (44, 45, 49), (45, 46, 49), (46, 47, 49), (47, 48, 49), (48, 33, 49)])
me_wholelocatorpin_1mesh.polygons.foreach_set('material_index', [1, 1, 1, 1, 1, 1, 1, 1, 1, 1, 1, 1, 1, 1, 1, 1, 1, 1, 1, 1, 1, 1, 1, 1, 1, 1, 1, 1, 1, 1, 1, 1, 1, 1, 1, 1, 1, 1, 1, 1, 1, 1, 1, 1, 1, 1, 1, 1, 1, 1, 1, 1, 1, 1, 1, 1, 1, 1, 1, 1, 1, 1, 1, 1, 1, 1, 1, 1, 1, 1, 1, 1, 1, 1, 1, 1, 1, 1, 1, 1, 1, 1, 1, 1, 1, 1, 1, 1, 1, 1, 1, 1, 1, 1, 1, 1])
me_wholelocatorpin_1mesh.materials.append(mat_wholemouldhalves_opaquechalk)
me_wholelocatorpin_1mesh.materials.append(mat_wholelocatorpinsandcups_warmchalk)
me_wholelocatorpin_1mesh.update()
me_wholeblindlocatorcup_1mesh = bpy.data.meshes.new('WholeBlindLocatorCup_1Mesh')
me_wholeblindlocatorcup_1mesh.from_pydata([(0.19, 0.09, 0.088), (0.2, 0.09, 0.088), (0.1995, 0.09309, 0.088), (0.1981, 0.09588, 0.088), (0.1959, 0.09809, 0.088), (0.1931, 0.09951, 0.088), (0.19, 0.1, 0.088), (0.1869, 0.09951, 0.088), (0.1841, 0.09809, 0.088), (0.1819, 0.09588, 0.088), (0.1805, 0.09309, 0.088), (0.18, 0.09, 0.088), (0.1805, 0.08691, 0.088), (0.1819, 0.08412, 0.088), (0.1841, 0.08191, 0.088), (0.1869, 0.08049, 0.088), (0.19, 0.08, 0.088), (0.1931, 0.08049, 0.088), (0.1959, 0.08191, 0.088), (0.1981, 0.08412, 0.088), (0.1995, 0.08691, 0.088), (0.2, 0.09, 0.101), (0.1995, 0.09309, 0.101), (0.1981, 0.09588, 0.101), (0.1959, 0.09809, 0.101), (0.1931, 0.09951, 0.101), (0.19, 0.1, 0.101), (0.1869, 0.09951, 0.101), (0.1841, 0.09809, 0.101), (0.1819, 0.09588, 0.101), (0.1805, 0.09309, 0.101), (0.18, 0.09, 0.101), (0.1805, 0.08691, 0.101), (0.1819, 0.08412, 0.101), (0.1841, 0.08191, 0.101), (0.1869, 0.08049, 0.101), (0.19, 0.08, 0.101), (0.1931, 0.08049, 0.101), (0.1959, 0.08191, 0.101), (0.1981, 0.08412, 0.101), (0.1995, 0.08691, 0.101), (0.197, 0.09, 0.101), (0.1967, 0.09216, 0.101), (0.1957, 0.09411, 0.101), (0.1941, 0.09566, 0.101), (0.1922, 0.09666, 0.101), (0.19, 0.097, 0.101), (0.1878, 0.09666, 0.101), (0.1859, 0.09566, 0.101), (0.1843, 0.09411, 0.101), (0.1833, 0.09216, 0.101), (0.183, 0.09, 0.101), (0.1833, 0.08784, 0.101), (0.1843, 0.08589, 0.101), (0.1859, 0.08434, 0.101), (0.1878, 0.08334, 0.101), (0.19, 0.083, 0.101), (0.1922, 0.08334, 0.101), (0.1941, 0.08434, 0.101), (0.1957, 0.08589, 0.101), (0.1967, 0.08784, 0.101), (0.197, 0.09, 0.091), (0.1967, 0.09216, 0.091), (0.1957, 0.09411, 0.091), (0.1941, 0.09566, 0.091), (0.1922, 0.09666, 0.091), (0.19, 0.097, 0.091), (0.1878, 0.09666, 0.091), (0.1859, 0.09566, 0.091), (0.1843, 0.09411, 0.091), (0.1833, 0.09216, 0.091), (0.183, 0.09, 0.091), (0.1833, 0.08784, 0.091), (0.1843, 0.08589, 0.091), (0.1859, 0.08434, 0.091), (0.1878, 0.08334, 0.091), (0.19, 0.083, 0.091), (0.1922, 0.08334, 0.091), (0.1941, 0.08434, 0.091), (0.1957, 0.08589, 0.091), (0.1967, 0.08784, 0.091), (0.19, 0.09, 0.091)], [], [(0, 2, 1), (0, 3, 2), (0, 4, 3), (0, 5, 4), (0, 6, 5), (0, 7, 6), (0, 8, 7), (0, 9, 8), (0, 10, 9), (0, 11, 10), (0, 12, 11), (0, 13, 12), (0, 14, 13), (0, 15, 14), (0, 16, 15), (0, 17, 16), (0, 18, 17), (0, 19, 18), (0, 20, 19), (0, 1, 20), (1, 2, 22), (1, 22, 21), (2, 3, 23), (2, 23, 22), (3, 4, 24), (3, 24, 23), (4, 5, 25), (4, 25, 24), (5, 6, 26), (5, 26, 25), (6, 7, 27), (6, 27, 26), (7, 8, 28), (7, 28, 27), (8, 9, 29), (8, 29, 28), (9, 10, 30), (9, 30, 29), (10, 11, 31), (10, 31, 30), (11, 12, 32), (11, 32, 31), (12, 13, 33), (12, 33, 32), (13, 14, 34), (13, 34, 33), (14, 15, 35), (14, 35, 34), (15, 16, 36), (15, 36, 35), (16, 17, 37), (16, 37, 36), (17, 18, 38), (17, 38, 37), (18, 19, 39), (18, 39, 38), (19, 20, 40), (19, 40, 39), (20, 1, 21), (20, 21, 40), (21, 22, 42), (21, 42, 41), (22, 23, 43), (22, 43, 42), (23, 24, 44), (23, 44, 43), (24, 25, 45), (24, 45, 44), (25, 26, 46), (25, 46, 45), (26, 27, 47), (26, 47, 46), (27, 28, 48), (27, 48, 47), (28, 29, 49), (28, 49, 48), (29, 30, 50), (29, 50, 49), (30, 31, 51), (30, 51, 50), (31, 32, 52), (31, 52, 51), (32, 33, 53), (32, 53, 52), (33, 34, 54), (33, 54, 53), (34, 35, 55), (34, 55, 54), (35, 36, 56), (35, 56, 55), (36, 37, 57), (36, 57, 56), (37, 38, 58), (37, 58, 57), (38, 39, 59), (38, 59, 58), (39, 40, 60), (39, 60, 59), (40, 21, 41), (40, 41, 60), (41, 42, 62), (41, 62, 61), (42, 43, 63), (42, 63, 62), (43, 44, 64), (43, 64, 63), (44, 45, 65), (44, 65, 64), (45, 46, 66), (45, 66, 65), (46, 47, 67), (46, 67, 66), (47, 48, 68), (47, 68, 67), (48, 49, 69), (48, 69, 68), (49, 50, 70), (49, 70, 69), (50, 51, 71), (50, 71, 70), (51, 52, 72), (51, 72, 71), (52, 53, 73), (52, 73, 72), (53, 54, 74), (53, 74, 73), (54, 55, 75), (54, 75, 74), (55, 56, 76), (55, 76, 75), (56, 57, 77), (56, 77, 76), (57, 58, 78), (57, 78, 77), (58, 59, 79), (58, 79, 78), (59, 60, 80), (59, 80, 79), (60, 41, 61), (60, 61, 80), (61, 62, 81), (62, 63, 81), (63, 64, 81), (64, 65, 81), (65, 66, 81), (66, 67, 81), (67, 68, 81), (68, 69, 81), (69, 70, 81), (70, 71, 81), (71, 72, 81), (72, 73, 81), (73, 74, 81), (74, 75, 81), (75, 76, 81), (76, 77, 81), (77, 78, 81), (78, 79, 81), (79, 80, 81), (80, 61, 81)])
me_wholeblindlocatorcup_1mesh.polygons.foreach_set('material_index', [1, 1, 1, 1, 1, 1, 1, 1, 1, 1, 1, 1, 1, 1, 1, 1, 1, 1, 1, 1, 1, 1, 1, 1, 1, 1, 1, 1, 1, 1, 1, 1, 1, 1, 1, 1, 1, 1, 1, 1, 1, 1, 1, 1, 1, 1, 1, 1, 1, 1, 1, 1, 1, 1, 1, 1, 1, 1, 1, 1, 1, 1, 1, 1, 1, 1, 1, 1, 1, 1, 1, 1, 1, 1, 1, 1, 1, 1, 1, 1, 1, 1, 1, 1, 1, 1, 1, 1, 1, 1, 1, 1, 1, 1, 1, 1, 1, 1, 1, 1, 1, 1, 1, 1, 1, 1, 1, 1, 1, 1, 1, 1, 1, 1, 1, 1, 1, 1, 1, 1, 1, 1, 1, 1, 1, 1, 1, 1, 1, 1, 1, 1, 1, 1, 1, 1, 1, 1, 1, 1, 1, 1, 1, 1, 1, 1, 1, 1, 1, 1, 1, 1, 1, 1, 1, 1, 1, 1, 1, 1])
me_wholeblindlocatorcup_1mesh.materials.append(mat_wholemouldhalves_opaquechalk)
me_wholeblindlocatorcup_1mesh.materials.append(mat_wholelocatorpinsandcups_warmchalk)
me_wholeblindlocatorcup_1mesh.update()

# ---- objects
ob_wholegroundfootnegativemouldhalf_0 = bpy.data.objects.new('WholeGroundFootNegativeMouldHalf_0', me_wholegroundfootnegativemouldhalf_0mesh)
ob_wholegroundfootnegativemouldhalf_1 = bpy.data.objects.new('WholeGroundFootNegativeMouldHalf_1', me_wholegroundfootnegativemouldhalf_1mesh)
ob_wholelocatorpin_0 = bpy.data.objects.new('WholeLocatorPin_0', me_wholelocatorpin_0mesh)
ob_wholeblindlocatorcup_0 = bpy.data.objects.new('WholeBlindLocatorCup_0', me_wholeblindlocatorcup_0mesh)
ob_wholelocatorpin_1 = bpy.data.objects.new('WholeLocatorPin_1', me_wholelocatorpin_1mesh)
ob_wholeblindlocatorcup_1 = bpy.data.objects.new('WholeBlindLocatorCup_1', me_wholeblindlocatorcup_1mesh)

# ---- transforms, parenting, visibility, modifiers, constraints
ob_wholegroundfootnegativemouldhalf_0.location = (0.0, 0.0, 0.0)
ob_wholegroundfootnegativemouldhalf_1.location = (0.0, 0.0, 0.0)
ob_wholelocatorpin_0.location = (0.0, 0.0, 0.0)
ob_wholeblindlocatorcup_0.location = (0.0, 0.0, 0.0)
ob_wholelocatorpin_1.location = (0.0, 0.0, 0.0)
ob_wholeblindlocatorcup_1.location = (0.0, 0.0, 0.0)

# ---- collection membership
scene.collection.objects.link(ob_wholegroundfootnegativemouldhalf_0)
scene.collection.objects.link(ob_wholegroundfootnegativemouldhalf_1)
scene.collection.objects.link(ob_wholelocatorpin_0)
scene.collection.objects.link(ob_wholeblindlocatorcup_0)
scene.collection.objects.link(ob_wholelocatorpin_1)
scene.collection.objects.link(ob_wholeblindlocatorcup_1)

# ---- scene / render settings (as saved in the file)
scene.frame_start = 1; scene.frame_end = 250; scene.frame_set(1)
scene.render.engine = 'CYCLES'
scene.render.resolution_x = 640
scene.render.resolution_y = 640
scene.render.use_compositing = False
scene.cycles.use_denoising = False
scene.cycles.samples = 128
scene.cycles.use_adaptive_sampling = False
bpy.context.view_layer.update()

# ---- added for rendering (the .blend has no active camera and no usable light): camera, sun
cam_auto = bpy.data.cameras.new('AutoCamera')
cam_auto.lens = 50.0
cam_auto.sensor_width = 36.0
cam_auto.clip_end = 1000.0
ob_auto_camera = bpy.data.objects.new('AutoCamera', cam_auto)
scene.collection.objects.link(ob_auto_camera)
ob_auto_camera.location = (0.507961, -0.609553, 0.458369)
ob_auto_camera.rotation_euler = (1.09748, -7.21219e-08, 0.694738)
scene.camera = ob_auto_camera
light_auto_sun = bpy.data.lights.new('AutoSun', 'SUN')
light_auto_sun.energy = 3.0
light_auto_sun.angle = 0.0523599
ob_auto_sun = bpy.data.objects.new('AutoSun', light_auto_sun)
scene.collection.objects.link(ob_auto_sun)
ob_auto_sun.rotation_euler = (0.872665, 0.174533, 0.523599)
bpy.context.view_layer.update()
